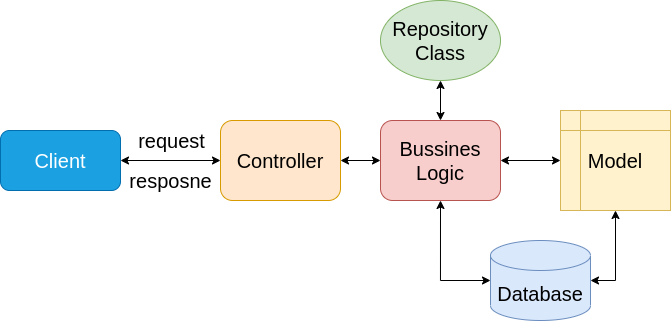

The diagram above was exported from draw.io. Its source (the exported page's mxGraphModel, read from the mxfile embedded in the PNG):
<mxGraphModel dx="989" dy="600" grid="1" gridSize="10" guides="1" tooltips="1" connect="1" arrows="1" fold="1" page="1" pageScale="1" pageWidth="850" pageHeight="1100" math="0" shadow="0">
  <root>
    <mxCell id="0" />
    <mxCell id="1" parent="0" />
    <mxCell id="Cz_0TJ7yg9Tn7MkZ6kqs-1" value="&lt;font style=&quot;font-size: 20px;&quot;&gt;Model&lt;/font&gt;" style="shape=internalStorage;whiteSpace=wrap;html=1;backgroundOutline=1;fillColor=#fff2cc;strokeColor=#d6b656;" vertex="1" parent="1">
      <mxGeometry x="590" y="330" width="110" height="100" as="geometry" />
    </mxCell>
    <mxCell id="Cz_0TJ7yg9Tn7MkZ6kqs-4" style="edgeStyle=orthogonalEdgeStyle;rounded=0;orthogonalLoop=1;jettySize=auto;html=1;entryX=0.5;entryY=1;entryDx=0;entryDy=0;fontSize=20;startArrow=classic;startFill=1;" edge="1" parent="1" source="Cz_0TJ7yg9Tn7MkZ6kqs-2" target="Cz_0TJ7yg9Tn7MkZ6kqs-1">
      <mxGeometry relative="1" as="geometry">
        <Array as="points">
          <mxPoint x="645" y="500" />
        </Array>
      </mxGeometry>
    </mxCell>
    <mxCell id="Cz_0TJ7yg9Tn7MkZ6kqs-5" style="edgeStyle=orthogonalEdgeStyle;rounded=0;orthogonalLoop=1;jettySize=auto;html=1;entryX=0.5;entryY=1;entryDx=0;entryDy=0;fontSize=20;startArrow=classic;startFill=1;" edge="1" parent="1" source="Cz_0TJ7yg9Tn7MkZ6kqs-2" target="Cz_0TJ7yg9Tn7MkZ6kqs-3">
      <mxGeometry relative="1" as="geometry">
        <Array as="points">
          <mxPoint x="470" y="500" />
        </Array>
      </mxGeometry>
    </mxCell>
    <mxCell id="Cz_0TJ7yg9Tn7MkZ6kqs-2" value="Database" style="shape=cylinder3;whiteSpace=wrap;html=1;boundedLbl=1;backgroundOutline=1;size=15;fontSize=20;fillColor=#dae8fc;strokeColor=#6c8ebf;" vertex="1" parent="1">
      <mxGeometry x="520" y="460" width="100" height="80" as="geometry" />
    </mxCell>
    <mxCell id="Cz_0TJ7yg9Tn7MkZ6kqs-8" style="edgeStyle=orthogonalEdgeStyle;rounded=0;orthogonalLoop=1;jettySize=auto;html=1;entryX=0;entryY=0.5;entryDx=0;entryDy=0;fontSize=20;startArrow=classic;startFill=1;" edge="1" parent="1" source="Cz_0TJ7yg9Tn7MkZ6kqs-3" target="Cz_0TJ7yg9Tn7MkZ6kqs-1">
      <mxGeometry relative="1" as="geometry" />
    </mxCell>
    <mxCell id="Cz_0TJ7yg9Tn7MkZ6kqs-3" value="Bussines Logic" style="rounded=1;whiteSpace=wrap;html=1;fontSize=20;fillColor=#f8cecc;strokeColor=#b85450;" vertex="1" parent="1">
      <mxGeometry x="410" y="340" width="120" height="80" as="geometry" />
    </mxCell>
    <mxCell id="Cz_0TJ7yg9Tn7MkZ6kqs-7" style="edgeStyle=orthogonalEdgeStyle;rounded=0;orthogonalLoop=1;jettySize=auto;html=1;entryX=0.5;entryY=0;entryDx=0;entryDy=0;fontSize=20;startArrow=classic;startFill=1;" edge="1" parent="1" source="Cz_0TJ7yg9Tn7MkZ6kqs-6" target="Cz_0TJ7yg9Tn7MkZ6kqs-3">
      <mxGeometry relative="1" as="geometry" />
    </mxCell>
    <mxCell id="Cz_0TJ7yg9Tn7MkZ6kqs-6" value="Repository Class" style="ellipse;whiteSpace=wrap;html=1;fontSize=20;fillColor=#d5e8d4;strokeColor=#82b366;" vertex="1" parent="1">
      <mxGeometry x="410" y="220" width="120" height="80" as="geometry" />
    </mxCell>
    <mxCell id="Cz_0TJ7yg9Tn7MkZ6kqs-10" style="edgeStyle=orthogonalEdgeStyle;rounded=0;orthogonalLoop=1;jettySize=auto;html=1;entryX=0;entryY=0.5;entryDx=0;entryDy=0;fontSize=20;startArrow=classic;startFill=1;" edge="1" parent="1" source="Cz_0TJ7yg9Tn7MkZ6kqs-9" target="Cz_0TJ7yg9Tn7MkZ6kqs-3">
      <mxGeometry relative="1" as="geometry" />
    </mxCell>
    <mxCell id="Cz_0TJ7yg9Tn7MkZ6kqs-9" value="Controller" style="rounded=1;whiteSpace=wrap;html=1;fontSize=20;fillColor=#ffe6cc;strokeColor=#d79b00;" vertex="1" parent="1">
      <mxGeometry x="250" y="340" width="120" height="80" as="geometry" />
    </mxCell>
    <mxCell id="Cz_0TJ7yg9Tn7MkZ6kqs-13" style="edgeStyle=orthogonalEdgeStyle;rounded=0;orthogonalLoop=1;jettySize=auto;html=1;entryX=0;entryY=0.5;entryDx=0;entryDy=0;fontSize=20;startArrow=classic;startFill=1;" edge="1" parent="1" source="Cz_0TJ7yg9Tn7MkZ6kqs-11" target="Cz_0TJ7yg9Tn7MkZ6kqs-9">
      <mxGeometry relative="1" as="geometry" />
    </mxCell>
    <mxCell id="Cz_0TJ7yg9Tn7MkZ6kqs-15" value="request" style="edgeLabel;html=1;align=center;verticalAlign=middle;resizable=0;points=[];fontSize=20;" vertex="1" connectable="0" parent="Cz_0TJ7yg9Tn7MkZ6kqs-13">
      <mxGeometry x="0.2315" relative="1" as="geometry">
        <mxPoint x="-11" y="-20" as="offset" />
      </mxGeometry>
    </mxCell>
    <mxCell id="Cz_0TJ7yg9Tn7MkZ6kqs-16" value="resposne" style="edgeLabel;html=1;align=center;verticalAlign=middle;resizable=0;points=[];fontSize=20;" vertex="1" connectable="0" parent="Cz_0TJ7yg9Tn7MkZ6kqs-13">
      <mxGeometry x="0.1786" y="-2" relative="1" as="geometry">
        <mxPoint x="-9" y="18" as="offset" />
      </mxGeometry>
    </mxCell>
    <mxCell id="Cz_0TJ7yg9Tn7MkZ6kqs-11" value="Client" style="rounded=1;whiteSpace=wrap;html=1;fontSize=20;fillColor=#1ba1e2;fontColor=#ffffff;strokeColor=#006EAF;" vertex="1" parent="1">
      <mxGeometry x="30" y="350" width="120" height="60" as="geometry" />
    </mxCell>
  </root>
</mxGraphModel>